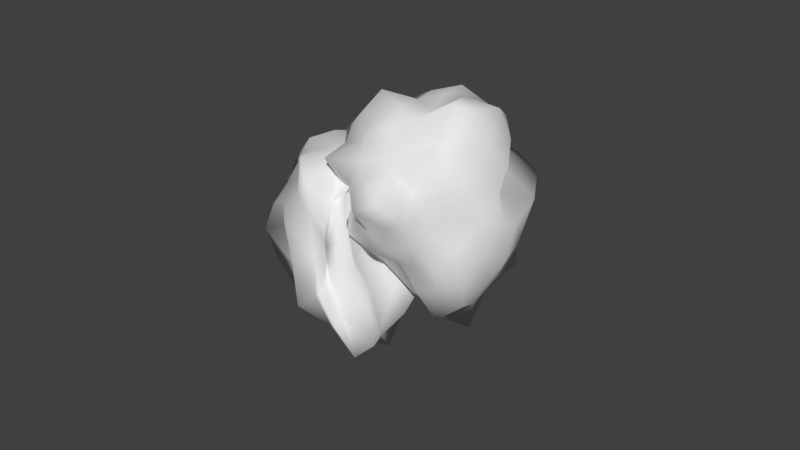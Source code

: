 # Source: ParB16.blend  (saved by Blender 2.79.0; exported with 4.5.12 LTS)
import bpy
from mathutils import Matrix  # noqa: F401  (used for matrix-valued properties, if any)

bpy.ops.wm.read_factory_settings(use_empty=True)
scene = bpy.context.scene
scene.name = 'Scene'

# ---- collections
col_collection_1 = bpy.data.collections.new('Collection 1'); scene.collection.children.link(col_collection_1)

# ---- world
world_world = bpy.data.worlds.new('World'); scene.world = world_world
world_world.color = (0.05088, 0.05088, 0.05088)
world_world.use_sun_shadow = False
world_world.sun_shadow_jitter_overblur = 0.0
world_world.cycles.sampling_method = 'MANUAL'

# ---- meshes
me_icosphere_015 = bpy.data.meshes.new('Icosphere.015')
me_icosphere_015.from_pydata([(-2.67, 1.811, -20.47), (-3.572, -7.769, -4.701), (-7.825, -13.96, -10.72), (-18.98, 1.361, -5.81), (-8.681, 16.09, -4.634), (8.201, 10.31, -4.48), (0.6856, -13.65, 10.97), (-15.31, -6.939, 10.18), (-17.94, 11.55, 11.79), (0.8175, 15.84, 10.73), (9.909, 1.519, 10.6), (-3.892, 1.348, 19.1), (-5.401, -7.342, -22.0), (-1.48, -4.143, -18.0), (-6.672, -11.36, -8.963), (3.735, 1.117, -4.821), (0.87, 6.076, -10.14), (-11.42, 1.239, -16.27), (-15.19, -7.591, -11.97), (-6.662, 10.69, -12.81), (-15.36, 9.675, -5.694), (0.08029, 13.68, -4.918), (3.566, -3.008, 6.141), (10.58, 6.56, 3.531), (-5.069, -14.24, 2.872), (-2.037, -11.79, 5.614), (-21.95, -4.528, 3.067), (-13.75, -12.48, 2.172), (-13.93, 15.17, 3.108), (-20.12, 6.621, 3.108), (5.369, 14.16, 3.117), (-3.892, 17.67, 3.108), (8.017, -8.051, 12.69), (-8.858, -13.89, 13.0), (-19.34, 1.348, 12.66), (-8.189, 14.57, 11.7), (7.142, 9.389, 11.57), (-1.475, -6.141, 15.86), (4.954, 1.349, 17.42), (-11.41, -4.115, 18.15), (-10.93, 6.46, 17.18), (-0.8483, 10.72, 19.04), (-5.003, -3.237, -18.26), (-1.434, -6.709, -11.14), (-7.608, -10.82, -9.161), (-2.022, -1.71, -4.072), (5.134, 8.393, -7.918), (-7.683, 1.837, -18.84), (-17.32, -3.028, -8.97), (-4.818, 5.536, -15.53), (-11.02, 11.34, -4.141), (3.83, 12.11, -4.656), (1.562, -6.66, -0.2983), (9.203, 4.204, 7.208), (-6.427, -10.63, -3.034), (0.8888, -13.83, 7.473), (-21.65, -1.599, -1.852), (-14.9, -9.957, 6.426), (-11.47, 15.91, -0.8162), (-17.57, 8.167, 6.761), (5.55, 11.34, -0.1409), (-1.785, 15.46, 6.517), (5.184, -11.96, 12.08), (-11.25, -8.591, 10.4), (-19.79, 6.657, 12.93), (-3.777, 15.45, 11.38), (9.424, 5.615, 11.47), (-0.807, -8.812, 12.93), (0.4108, 1.348, 18.25), (-13.43, -5.581, 13.88), (-14.82, 9.29, 15.46), (-0.3263, 12.32, 13.65), (-6.661, -11.3, -16.6), (-2.547, -1.269, -18.58), (-2.277, -10.39, -7.25), (5.945, 5.634, -4.663), (-0.4696, 3.897, -15.3), (-16.29, 1.506, -11.85), (-10.6, -9.542, -10.65), (-7.22, 11.78, -7.295), (-18.36, 6.038, -6.369), (-4.006, 15.4, -5.132), (8.187, -1.51, 7.926), (9.27, 8.374, -0.3421), (-3.505, -11.54, 6.769), (-3.196, -9.771, 0.5743), (-18.88, -6.14, 7.072), (-9.546, -10.7, -3.672), (-16.12, 13.79, 7.277), (-17.23, 3.58, -0.7847), (2.925, 14.44, 6.635), (-5.861, 14.53, -0.07785), (6.718, -1.935, 11.27), (-3.98, -11.4, 10.65), (-14.53, -2.205, 9.688), (-14.04, 15.08, 13.12), (3.318, 11.44, 10.38), (-2.711, -2.286, 16.56), (10.29, 1.247, 16.22), (-7.615, -1.357, 19.31), (-7.51, 3.977, 18.85), (-2.739, 4.896, 16.24), (1.767, 5.459, 17.12), (7.101, 5.893, 15.6), (3.824, 10.38, 15.59), (-6.012, 7.872, 16.87), (-4.746, 12.45, 14.79), (-9.303, 10.08, 13.85), (-12.12, 1.348, 19.4), (-13.28, 3.672, 13.18), (-15.61, -1.455, 15.79), (-5.862, -4.715, 15.98), (-9.735, -8.149, 14.8), (-4.653, -8.969, 13.92), (1.428, -2.517, 16.39), (2.908, -7.237, 15.1), (6.573, -3.234, 15.73), (8.954, 7.958, 7.604), (7.661, 10.23, 3.256), (9.278, 14.54, 8.344), (-5.768, 14.66, 7.004), (-9.257, 17.86, 3.149), (-10.72, 14.28, 7.326), (-20.38, 4.137, 7.896), (-18.22, 1.351, 3.033), (-18.16, -1.127, 7.26), (-10.88, -12.12, 7.025), (-8.636, -12.37, 2.421), (-7.046, -16.29, 8.042), (1.056, -8.342, 9.653), (2.537, -8.655, 4.875), (5.887, -5.575, 8.801), (1.262, 17.21, 3.088), (4.163, 16.72, -1.87), (-1.225, 19.18, -2.038), (-15.84, 10.03, 3.148), (-15.09, 12.81, -1.502), (-18.44, 8.564, -1.556), (-13.43, -5.604, 2.76), (-16.55, -5.19, -4.054), (-14.28, -9.987, -4.744), (-3.755, -13.35, 4.293), (-6.537, -12.2, -2.691), (-2.593, -12.64, -2.259), (8.03, 1.301, 4.414), (6.156, -2.877, -0.7295), (7.888, 3.572, -0.981), (1.281, 10.5, -8.298), (-2.186, 7.863, -11.36), (-3.101, 11.61, -8.0), (-11.31, 10.24, -9.277), (-9.807, 6.851, -15.73), (-13.39, 5.425, -11.0), (-13.04, -2.879, -14.06), (-8.054, -2.951, -18.26), (-9.503, -6.831, -16.14), (5.313, 3.063, -9.121), (0.4161, -1.194, -11.13), (1.196, 1.173, -15.17), (-6.187, -8.999, -15.1), (-2.235, -6.091, -20.43), (-1.658, -9.224, -13.71), (8.277, -2.508, -23.77), (9.179, 7.071, -7.991), (13.43, 13.27, -14.01), (24.59, -2.059, -9.101), (14.29, -16.79, -7.925), (-2.593, -11.01, -7.771), (4.921, 12.95, 7.682), (20.92, 6.242, 6.887), (23.54, -12.25, 8.496), (4.789, -16.54, 7.437), (-4.302, -2.217, 7.309), (9.499, -2.046, 15.81), (11.01, 6.645, -25.3), (7.087, 3.446, -21.29), (12.28, 10.66, -12.25), (1.872, -1.815, -8.112), (4.737, -6.774, -13.43), (17.03, -1.937, -19.56), (20.8, 6.893, -15.27), (12.27, -11.39, -16.11), (20.97, -10.37, -8.985), (5.527, -14.38, -8.209), (2.041, 2.31, 2.85), (-4.974, -7.258, 0.2403), (10.68, 13.54, -0.4185), (7.644, 11.09, 2.323), (27.56, 3.83, -0.2243), (19.36, 11.79, -1.118), (19.54, -15.87, -0.1832), (25.73, -7.319, -0.1829), (0.2379, -14.86, -0.1736), (9.499, -18.37, -0.1832), (-2.41, 7.353, 9.395), (14.46, 13.19, 9.709), (24.95, -2.045, 9.366), (13.8, -15.27, 8.412), (-1.535, -10.09, 8.278), (7.082, 5.443, 12.57), (0.6533, -2.047, 14.13), (17.02, 3.417, 14.86), (16.53, -7.158, 13.89), (6.455, -11.41, 15.75), (10.61, 2.54, -21.55), (7.041, 6.011, -14.43), (13.22, 10.12, -12.45), (7.629, 1.012, -7.363), (0.4726, -9.09, -11.21), (13.29, -2.535, -22.13), (22.93, 2.33, -12.26), (10.43, -6.234, -18.82), (16.63, -12.04, -7.432), (1.777, -12.81, -7.947), (4.045, 5.962, -3.589), (-3.596, -4.901, 3.917), (12.03, 9.93, -6.325), (4.718, 13.13, 4.182), (27.25, 0.9009, -5.143), (20.51, 9.259, 3.135), (17.08, -16.61, -4.107), (23.18, -8.865, 3.47), (0.05712, -12.03, -3.432), (7.392, -16.15, 3.226), (0.4227, 11.26, 8.787), (16.85, 7.893, 7.112), (25.39, -7.354, 9.641), (9.384, -16.15, 8.085), (-3.817, -6.313, 8.181), (6.414, 8.114, 9.643), (5.196, -2.046, 14.96), (19.04, 4.883, 10.59), (20.43, -9.988, 12.16), (5.933, -13.02, 10.36), (12.27, 10.6, -19.89), (8.154, 0.5713, -21.87), (7.884, 9.694, -10.54), (-0.3384, -6.331, -7.954), (6.077, -4.595, -18.59), (21.9, -2.204, -15.14), (16.21, 8.844, -13.94), (12.83, -12.48, -10.59), (23.97, -6.736, -9.66), (9.613, -16.1, -8.423), (-2.58, 0.8126, 4.636), (-3.663, -9.072, -3.633), (9.112, 10.84, 3.478), (8.803, 9.073, -2.717), (24.49, 5.442, 3.781), (15.15, 9.999, -6.963), (21.73, -14.49, 3.986), (22.83, -4.278, -4.076), (2.682, -15.14, 3.344), (11.47, -15.23, -3.369), (-1.111, 1.237, 7.982), (9.587, 10.71, 7.361), (20.13, 1.507, 6.397), (19.65, -15.78, 9.828), (2.289, -12.14, 7.089), (8.318, 1.588, 13.27), (-4.687, -1.945, 12.93), (13.22, 0.6588, 16.02), (13.12, -4.675, 15.56), (8.346, -5.593, 12.95), (3.84, -6.157, 13.83), (-1.494, -6.591, 12.31), (1.783, -11.07, 12.3), (11.62, -8.57, 13.58), (10.35, -13.15, 11.49), (14.91, -10.78, 10.55), (17.72, -2.046, 16.11), (18.88, -4.37, 9.89), (21.22, 0.7576, 12.5), (11.47, 4.017, 12.69), (15.34, 7.451, 11.51), (10.26, 8.271, 10.63), (4.179, 1.819, 13.1), (2.699, 6.539, 11.81), (-0.9662, 2.536, 12.43), (-3.347, -8.656, 4.313), (-2.054, -10.93, -0.03495), (-3.671, -15.23, 5.053), (11.37, -15.35, 3.713), (14.86, -18.56, -0.1423), (16.32, -14.98, 4.035), (25.99, -4.835, 4.605), (23.82, -2.048, -0.2578), (23.77, 0.4288, 3.969), (16.48, 11.42, 3.734), (14.24, 11.68, -0.87), (12.65, 15.59, 4.751), (4.551, 7.644, 6.362), (3.07, 7.957, 1.584), (-0.2801, 4.877, 5.51), (4.345, -17.91, -0.2027), (1.444, -17.42, -5.161), (6.832, -19.88, -5.329), (21.45, -10.73, -0.1429), (20.7, -13.51, -4.793), (24.05, -9.262, -4.847), (19.04, 4.906, -0.5314), (22.15, 4.492, -7.345), (19.89, 9.29, -8.035), (9.362, 12.65, 1.002), (12.14, 11.5, -5.982), (8.2, 11.94, -5.55), (-2.423, -1.999, 1.123), (-0.5494, 2.179, -4.02), (-2.281, -4.27, -4.272), (4.326, -11.19, -11.59), (7.793, -8.561, -14.65), (8.708, -12.3, -11.29), (16.92, -10.93, -12.57), (15.41, -7.549, -19.02), (19.0, -6.123, -14.29), (18.65, 2.181, -17.35), (13.66, 2.253, -21.55), (15.11, 6.133, -19.43), (0.2942, -3.761, -12.41), (5.191, 0.4962, -14.42), (4.411, -1.871, -18.46), (11.79, 8.301, -18.39), (7.842, 5.393, -23.72), (7.265, 8.526, -17.0)], [], [(0, 73, 42), (1, 43, 45), (0, 42, 47), (0, 47, 49), (0, 49, 76), (1, 45, 52), (2, 44, 54), (3, 48, 56), (4, 50, 58), (5, 51, 60), (1, 52, 85), (2, 54, 87), (3, 56, 89), (4, 58, 91), (5, 60, 83), (6, 62, 67), (7, 63, 69), (8, 64, 70), (9, 65, 71), (10, 66, 98), (38, 102, 68), (38, 103, 102), (36, 96, 104), (41, 105, 101), (41, 106, 105), (35, 95, 107), (40, 108, 100), (40, 109, 108), (34, 94, 110), (39, 111, 99), (39, 112, 111), (33, 93, 113), (37, 114, 97), (37, 115, 114), (32, 92, 116), (23, 117, 53), (23, 118, 117), (30, 90, 119), (31, 120, 61), (31, 121, 120), (28, 88, 122), (29, 123, 59), (29, 124, 123), (26, 86, 125), (27, 126, 57), (27, 127, 126), (24, 84, 128), (25, 129, 55), (25, 130, 129), (22, 82, 131), (30, 132, 90), (30, 133, 132), (21, 81, 134), (28, 135, 88), (28, 136, 135), (20, 80, 137), (26, 138, 86), (26, 139, 138), (18, 78, 140), (24, 141, 84), (24, 142, 141), (14, 74, 143), (22, 144, 82), (22, 145, 144), (15, 75, 146), (16, 147, 46), (16, 148, 147), (19, 79, 149), (19, 150, 79), (19, 151, 150), (17, 77, 152), (17, 153, 77), (17, 154, 153), (12, 72, 155), (15, 156, 75), (15, 157, 156), (13, 73, 158), (12, 159, 72), (12, 160, 159), (13, 43, 161), (161, 74, 14), (161, 43, 74), (43, 1, 74), (159, 161, 14), (159, 160, 161), (160, 13, 161), (72, 44, 2), (72, 159, 44), (159, 14, 44), (158, 76, 16), (158, 73, 76), (73, 0, 76), (156, 158, 16), (156, 157, 158), (157, 13, 158), (75, 46, 5), (75, 156, 46), (156, 16, 46), (155, 78, 18), (155, 72, 78), (72, 2, 78), (153, 155, 18), (153, 154, 155), (154, 12, 155), (77, 48, 3), (77, 153, 48), (153, 18, 48), (152, 80, 20), (152, 77, 80), (77, 3, 80), (150, 152, 20), (150, 151, 152), (151, 17, 152), (79, 50, 4), (79, 150, 50), (150, 20, 50), (149, 81, 21), (149, 79, 81), (79, 4, 81), (147, 149, 21), (147, 148, 149), (148, 19, 149), (46, 51, 5), (46, 147, 51), (147, 21, 51), (146, 83, 23), (146, 75, 83), (75, 5, 83), (144, 146, 23), (144, 145, 146), (145, 15, 146), (82, 53, 10), (82, 144, 53), (144, 23, 53), (143, 85, 25), (143, 74, 85), (74, 1, 85), (141, 143, 25), (141, 142, 143), (142, 14, 143), (84, 55, 6), (84, 141, 55), (141, 25, 55), (140, 87, 27), (140, 78, 87), (78, 2, 87), (138, 140, 27), (138, 139, 140), (139, 18, 140), (86, 57, 7), (86, 138, 57), (138, 27, 57), (137, 89, 29), (137, 80, 89), (80, 3, 89), (135, 137, 29), (135, 136, 137), (136, 20, 137), (88, 59, 8), (88, 135, 59), (135, 29, 59), (134, 91, 31), (134, 81, 91), (81, 4, 91), (132, 134, 31), (132, 133, 134), (133, 21, 134), (90, 61, 9), (90, 132, 61), (132, 31, 61), (131, 92, 32), (131, 82, 92), (82, 10, 92), (129, 131, 32), (129, 130, 131), (130, 22, 131), (55, 62, 6), (55, 129, 62), (129, 32, 62), (128, 93, 33), (128, 84, 93), (84, 6, 93), (126, 128, 33), (126, 127, 128), (127, 24, 128), (57, 63, 7), (57, 126, 63), (126, 33, 63), (125, 94, 34), (125, 86, 94), (86, 7, 94), (123, 125, 34), (123, 124, 125), (124, 26, 125), (59, 64, 8), (59, 123, 64), (123, 34, 64), (122, 95, 35), (122, 88, 95), (88, 8, 95), (120, 122, 35), (120, 121, 122), (121, 28, 122), (61, 65, 9), (61, 120, 65), (120, 35, 65), (119, 96, 36), (119, 90, 96), (90, 9, 96), (117, 119, 36), (117, 118, 119), (118, 30, 119), (53, 66, 10), (53, 117, 66), (117, 36, 66), (116, 98, 38), (116, 92, 98), (92, 10, 98), (114, 116, 38), (114, 115, 116), (115, 32, 116), (97, 68, 11), (97, 114, 68), (114, 38, 68), (113, 67, 37), (113, 93, 67), (93, 6, 67), (111, 113, 37), (111, 112, 113), (112, 33, 113), (99, 97, 11), (99, 111, 97), (111, 37, 97), (110, 69, 39), (110, 94, 69), (94, 7, 69), (108, 110, 39), (108, 109, 110), (109, 34, 110), (100, 99, 11), (100, 108, 99), (108, 39, 99), (107, 70, 40), (107, 95, 70), (95, 8, 70), (105, 107, 40), (105, 106, 107), (106, 35, 107), (101, 100, 11), (101, 105, 100), (105, 40, 100), (104, 71, 41), (104, 96, 71), (96, 9, 71), (102, 104, 41), (102, 103, 104), (103, 36, 104), (68, 101, 11), (68, 102, 101), (102, 41, 101), (98, 103, 38), (98, 66, 103), (66, 36, 103), (71, 106, 41), (71, 65, 106), (65, 35, 106), (70, 109, 40), (70, 64, 109), (64, 34, 109), (69, 112, 39), (69, 63, 112), (63, 33, 112), (67, 115, 37), (67, 62, 115), (62, 32, 115), (83, 118, 23), (83, 60, 118), (60, 30, 118), (91, 121, 31), (91, 58, 121), (58, 28, 121), (89, 124, 29), (89, 56, 124), (56, 26, 124), (87, 127, 27), (87, 54, 127), (54, 24, 127), (85, 130, 25), (85, 52, 130), (52, 22, 130), (60, 133, 30), (60, 51, 133), (51, 21, 133), (58, 136, 28), (58, 50, 136), (50, 20, 136), (56, 139, 26), (56, 48, 139), (48, 18, 139), (54, 142, 24), (54, 44, 142), (44, 14, 142), (52, 145, 22), (52, 45, 145), (45, 15, 145), (76, 148, 16), (76, 49, 148), (49, 19, 148), (49, 151, 19), (49, 47, 151), (47, 17, 151), (47, 154, 17), (47, 42, 154), (42, 12, 154), (45, 157, 15), (45, 43, 157), (43, 13, 157), (42, 160, 12), (42, 73, 160), (73, 13, 160), (162, 235, 204), (163, 205, 207), (162, 204, 209), (162, 209, 211), (162, 211, 238), (163, 207, 214), (164, 206, 216), (165, 210, 218), (166, 212, 220), (167, 213, 222), (163, 214, 247), (164, 216, 249), (165, 218, 251), (166, 220, 253), (167, 222, 245), (168, 224, 229), (169, 225, 231), (170, 226, 232), (171, 227, 233), (172, 228, 260), (200, 264, 230), (200, 265, 264), (198, 258, 266), (203, 267, 263), (203, 268, 267), (197, 257, 269), (202, 270, 262), (202, 271, 270), (196, 256, 272), (201, 273, 261), (201, 274, 273), (195, 255, 275), (199, 276, 259), (199, 277, 276), (194, 254, 278), (185, 279, 215), (185, 280, 279), (192, 252, 281), (193, 282, 223), (193, 283, 282), (190, 250, 284), (191, 285, 221), (191, 286, 285), (188, 248, 287), (189, 288, 219), (189, 289, 288), (186, 246, 290), (187, 291, 217), (187, 292, 291), (184, 244, 293), (192, 294, 252), (192, 295, 294), (183, 243, 296), (190, 297, 250), (190, 298, 297), (182, 242, 299), (188, 300, 248), (188, 301, 300), (180, 240, 302), (186, 303, 246), (186, 304, 303), (176, 236, 305), (184, 306, 244), (184, 307, 306), (177, 237, 308), (178, 309, 208), (178, 310, 309), (181, 241, 311), (181, 312, 241), (181, 313, 312), (179, 239, 314), (179, 315, 239), (179, 316, 315), (174, 234, 317), (177, 318, 237), (177, 319, 318), (175, 235, 320), (174, 321, 234), (174, 322, 321), (175, 205, 323), (323, 236, 176), (323, 205, 236), (205, 163, 236), (321, 323, 176), (321, 322, 323), (322, 175, 323), (234, 206, 164), (234, 321, 206), (321, 176, 206), (320, 238, 178), (320, 235, 238), (235, 162, 238), (318, 320, 178), (318, 319, 320), (319, 175, 320), (237, 208, 167), (237, 318, 208), (318, 178, 208), (317, 240, 180), (317, 234, 240), (234, 164, 240), (315, 317, 180), (315, 316, 317), (316, 174, 317), (239, 210, 165), (239, 315, 210), (315, 180, 210), (314, 242, 182), (314, 239, 242), (239, 165, 242), (312, 314, 182), (312, 313, 314), (313, 179, 314), (241, 212, 166), (241, 312, 212), (312, 182, 212), (311, 243, 183), (311, 241, 243), (241, 166, 243), (309, 311, 183), (309, 310, 311), (310, 181, 311), (208, 213, 167), (208, 309, 213), (309, 183, 213), (308, 245, 185), (308, 237, 245), (237, 167, 245), (306, 308, 185), (306, 307, 308), (307, 177, 308), (244, 215, 172), (244, 306, 215), (306, 185, 215), (305, 247, 187), (305, 236, 247), (236, 163, 247), (303, 305, 187), (303, 304, 305), (304, 176, 305), (246, 217, 168), (246, 303, 217), (303, 187, 217), (302, 249, 189), (302, 240, 249), (240, 164, 249), (300, 302, 189), (300, 301, 302), (301, 180, 302), (248, 219, 169), (248, 300, 219), (300, 189, 219), (299, 251, 191), (299, 242, 251), (242, 165, 251), (297, 299, 191), (297, 298, 299), (298, 182, 299), (250, 221, 170), (250, 297, 221), (297, 191, 221), (296, 253, 193), (296, 243, 253), (243, 166, 253), (294, 296, 193), (294, 295, 296), (295, 183, 296), (252, 223, 171), (252, 294, 223), (294, 193, 223), (293, 254, 194), (293, 244, 254), (244, 172, 254), (291, 293, 194), (291, 292, 293), (292, 184, 293), (217, 224, 168), (217, 291, 224), (291, 194, 224), (290, 255, 195), (290, 246, 255), (246, 168, 255), (288, 290, 195), (288, 289, 290), (289, 186, 290), (219, 225, 169), (219, 288, 225), (288, 195, 225), (287, 256, 196), (287, 248, 256), (248, 169, 256), (285, 287, 196), (285, 286, 287), (286, 188, 287), (221, 226, 170), (221, 285, 226), (285, 196, 226), (284, 257, 197), (284, 250, 257), (250, 170, 257), (282, 284, 197), (282, 283, 284), (283, 190, 284), (223, 227, 171), (223, 282, 227), (282, 197, 227), (281, 258, 198), (281, 252, 258), (252, 171, 258), (279, 281, 198), (279, 280, 281), (280, 192, 281), (215, 228, 172), (215, 279, 228), (279, 198, 228), (278, 260, 200), (278, 254, 260), (254, 172, 260), (276, 278, 200), (276, 277, 278), (277, 194, 278), (259, 230, 173), (259, 276, 230), (276, 200, 230), (275, 229, 199), (275, 255, 229), (255, 168, 229), (273, 275, 199), (273, 274, 275), (274, 195, 275), (261, 259, 173), (261, 273, 259), (273, 199, 259), (272, 231, 201), (272, 256, 231), (256, 169, 231), (270, 272, 201), (270, 271, 272), (271, 196, 272), (262, 261, 173), (262, 270, 261), (270, 201, 261), (269, 232, 202), (269, 257, 232), (257, 170, 232), (267, 269, 202), (267, 268, 269), (268, 197, 269), (263, 262, 173), (263, 267, 262), (267, 202, 262), (266, 233, 203), (266, 258, 233), (258, 171, 233), (264, 266, 203), (264, 265, 266), (265, 198, 266), (230, 263, 173), (230, 264, 263), (264, 203, 263), (260, 265, 200), (260, 228, 265), (228, 198, 265), (233, 268, 203), (233, 227, 268), (227, 197, 268), (232, 271, 202), (232, 226, 271), (226, 196, 271), (231, 274, 201), (231, 225, 274), (225, 195, 274), (229, 277, 199), (229, 224, 277), (224, 194, 277), (245, 280, 185), (245, 222, 280), (222, 192, 280), (253, 283, 193), (253, 220, 283), (220, 190, 283), (251, 286, 191), (251, 218, 286), (218, 188, 286), (249, 289, 189), (249, 216, 289), (216, 186, 289), (247, 292, 187), (247, 214, 292), (214, 184, 292), (222, 295, 192), (222, 213, 295), (213, 183, 295), (220, 298, 190), (220, 212, 298), (212, 182, 298), (218, 301, 188), (218, 210, 301), (210, 180, 301), (216, 304, 186), (216, 206, 304), (206, 176, 304), (214, 307, 184), (214, 207, 307), (207, 177, 307), (238, 310, 178), (238, 211, 310), (211, 181, 310), (211, 313, 181), (211, 209, 313), (209, 179, 313), (209, 316, 179), (209, 204, 316), (204, 174, 316), (207, 319, 177), (207, 205, 319), (205, 175, 319), (204, 322, 174), (204, 235, 322), (235, 175, 322)])
me_icosphere_015.polygons.foreach_set('use_smooth', [True] * 640)
_uv = me_icosphere_015.uv_layers.new(name='UVMap')
_uv.uv.foreach_set('vector', [0.7859, 0.6859, 0.788, 0.708, 0.7661, 0.7247, 0.3244, 0.082, 0.3782, 0.05208, 0.3582, 0.1278, 0.7859, 0.6859, 0.7661, 0.7247, 0.7407, 0.6822, 0.7859, 0.6859, 0.7407, 0.6822, 0.7668, 0.6415, 0.9718, 0.43, 0.9333, 0.3946, 0.9718, 0.3793, 0.9529, 0.6845, 0.9083, 0.6503, 0.9529, 0.6328, 0.8804, 0.1122, 0.9109, 0.1214, 0.9245, 0.1737, 0.2789, 0.418, 0.273, 0.3745, 0.3231, 0.4059, 0.9704, 0.2098, 1.0, 0.1737, 1.0, 0.2223, 0.1865, 0.7636, 0.2248, 0.7469, 0.2248, 0.7908, 0.1919, 0.8678, 0.226, 0.9162, 0.1865, 0.9164, 0.8058, 0.2142, 0.8004, 0.1459, 0.8281, 0.1524, 0.2789, 0.418, 0.3231, 0.4059, 0.3094, 0.4601, 0.8011, 0.5276, 0.7596, 0.5368, 0.7743, 0.4863, 0.1865, 0.7636, 0.2248, 0.7908, 0.1889, 0.8022, 0.5701, 0.7997, 0.5259, 0.8035, 0.5601, 0.752, 0.7579, 0.8462, 0.7213, 0.8329, 0.7528, 0.8105, 0.3747, 0.5729, 0.4051, 0.5358, 0.414, 0.5777, 0.7319, 0.5812, 0.7504, 0.5438, 0.7589, 0.5812, 0.3032, 0.2459, 0.3199, 0.2784, 0.2647, 0.278, 0.4674, 0.6889, 0.4762, 0.644, 0.5031, 0.668, 0.4674, 0.6889, 0.433, 0.6662, 0.4762, 0.644, 0.7273, 0.3316, 0.722, 0.3697, 0.6813, 0.3458, 0.4736, 0.5884, 0.5289, 0.5928, 0.5156, 0.631, 0.9182, 0.9575, 0.9547, 0.9332, 0.9547, 0.98, 0.8379, 0.9049, 0.8379, 0.9586, 0.8018, 0.9103, 0.5739, 0.5823, 0.6026, 0.6126, 0.5552, 0.6128, 0.6126, 0.2515, 0.6592, 0.2629, 0.6137, 0.303, 0.643, 0.9147, 0.6039, 0.9529, 0.5988, 0.8972, 0.6208, 0.6604, 0.5808, 0.6928, 0.5778, 0.6529, 0.6208, 0.6604, 0.6273, 0.7054, 0.5808, 0.6928, 0.8853, 0.5307, 0.923, 0.5153, 0.9333, 0.5506, 0.5516, 0.7228, 0.5127, 0.7059, 0.5449, 0.6862, 0.5516, 0.7228, 0.5217, 0.7514, 0.5127, 0.7059, 0.2302, 0.1924, 0.2722, 0.2243, 0.2345, 0.2421, 0.3811, 0.238, 0.3584, 0.2707, 0.34, 0.2432, 0.1886, 0.8394, 0.2172, 0.8266, 0.218, 0.8678, 0.7871, 0.3818, 0.749, 0.3897, 0.7568, 0.3314, 0.7517, 0.4622, 0.7155, 0.4604, 0.7327, 0.4301, 0.7517, 0.4622, 0.7325, 0.5065, 0.7155, 0.4604, 0.7191, 0.5422, 0.678, 0.5438, 0.6959, 0.4996, 0.3269, 0.4935, 0.3759, 0.4939, 0.3494, 0.5264, 0.3269, 0.4935, 0.3494, 0.4568, 0.3759, 0.4939, 0.3751, 0.4033, 0.4143, 0.4145, 0.394, 0.4556, 0.8652, 0.09978, 0.8415, 0.05535, 0.8804, 0.0628, 0.8652, 0.09978, 0.8195, 0.09631, 0.8415, 0.05535, 0.9176, 0.441, 0.9333, 0.4814, 0.8822, 0.4804, 0.203, 0.7243, 0.1865, 0.6779, 0.2294, 0.7096, 0.9929, 0.976, 0.9547, 0.976, 0.9675, 0.9332, 0.9718, 0.3702, 0.9958, 0.3314, 0.9989, 0.3702, 0.7871, 0.3818, 0.7702, 0.4192, 0.749, 0.3897, 0.7871, 0.3818, 0.8221, 0.4125, 0.7702, 0.4192, 0.0508, 0.727, 0.06804, 0.7631, 0.0214, 0.7751, 0.29, 0.5731, 0.3126, 0.5294, 0.3291, 0.5752, 0.29, 0.5731, 0.2635, 0.533, 0.3126, 0.5294, 0.2437, 0.4906, 0.254, 0.4531, 0.2814, 0.4926, 0.0, 0.8873, 0.07439, 0.9109, 0.01564, 0.9319, 0.0, 0.8873, 0.06843, 0.8433, 0.07439, 0.9109, 0.8804, 0.2304, 0.8369, 0.2163, 0.8712, 0.1636, 0.1256, 0.7972, 0.1222, 0.8131, 0.1049, 0.8261, 0.9718, 0.4192, 0.9831, 0.3702, 0.9831, 0.4299, 0.146, 0.7397, 0.1846, 0.7532, 0.1865, 0.7993, 0.6566, 0.5438, 0.6687, 0.5801, 0.6352, 0.5801, 0.2939, 0.1841, 0.3462, 0.1456, 0.3396, 0.206, 0.3916, 0.1464, 0.4211, 0.1794, 0.3886, 0.1889, 0.1004, 0.665, 0.06804, 0.6937, 0.05427, 0.657, 0.1004, 0.665, 0.1124, 0.6934, 0.06804, 0.6937, 0.8401, 0.7444, 0.8202, 0.7911, 0.7913, 0.7671, 0.8401, 0.7444, 0.8596, 0.7923, 0.8202, 0.7911, 0.8401, 0.7444, 0.8741, 0.7316, 0.8596, 0.7923, 0.7075, 0.6814, 0.6641, 0.6687, 0.69, 0.6322, 0.7075, 0.6814, 0.694, 0.7121, 0.6641, 0.6687, 0.7075, 0.6814, 0.7383, 0.7225, 0.694, 0.7121, 0.9182, 0.9317, 0.9239, 0.871, 0.9488, 0.8944, 0.3916, 0.1464, 0.435, 0.1349, 0.4211, 0.1794, 0.3916, 0.1464, 0.4138, 0.09067, 0.435, 0.1349, 0.7689, 0.8827, 0.7864, 0.9015, 0.7639, 0.9411, 0.9245, 0.0, 0.9197, 0.06438, 0.8963, 0.0549, 0.1477, 0.6198, 0.1748, 0.6324, 0.1451, 0.6831, 0.439, 0.02825, 0.3782, 0.05208, 0.3806, 0.01951, 0.1865, 0.6941, 0.1846, 0.7532, 0.146, 0.7397, 0.3806, 0.01951, 0.3782, 0.05208, 0.3292, 0.04991, 0.3782, 0.05208, 0.3244, 0.082, 0.3292, 0.04991, 0.1451, 0.6831, 0.1865, 0.6941, 0.146, 0.7397, 0.1451, 0.6831, 0.1748, 0.6324, 0.1865, 0.6941, 0.4426, 0.0, 0.439, 0.02825, 0.3806, 0.01951, 0.8963, 0.0549, 0.9109, 0.1214, 0.8804, 0.1122, 0.8963, 0.0549, 0.9197, 0.06438, 0.9109, 0.1214, 0.1451, 0.6831, 0.146, 0.7397, 0.1368, 0.7381, 0.987, 0.4934, 0.9724, 0.4783, 0.987, 0.43, 0.7639, 0.9411, 0.7864, 0.9015, 0.7864, 0.9579, 0.9956, 0.04991, 0.964, 0.04991, 0.9674, 0.0, 0.08696, 0.6198, 0.1368, 0.6233, 0.1004, 0.665, 0.435, 0.1349, 0.4138, 0.09067, 0.4562, 0.08298, 0.4138, 0.09067, 0.439, 0.02825, 0.4562, 0.08298, 0.4211, 0.1794, 0.4572, 0.178, 0.4515, 0.2137, 0.4211, 0.1794, 0.435, 0.1349, 0.4572, 0.178, 0.08696, 0.6198, 0.1004, 0.665, 0.05427, 0.657, 0.8291, 0.267, 0.8369, 0.2163, 0.8804, 0.2304, 0.9488, 0.8944, 0.9239, 0.871, 0.9633, 0.841, 0.642, 0.8689, 0.6159, 0.8206, 0.642, 0.8035, 0.694, 0.7121, 0.7263, 0.7512, 0.6757, 0.7482, 0.694, 0.7121, 0.7383, 0.7225, 0.7263, 0.7512, 0.9633, 0.9332, 0.9182, 0.9317, 0.9488, 0.8944, 0.2302, 0.3996, 0.273, 0.3745, 0.2789, 0.418, 0.2302, 0.3996, 0.232, 0.3637, 0.273, 0.3745, 0.232, 0.3637, 0.2691, 0.3314, 0.273, 0.3745, 0.69, 0.6322, 0.6457, 0.616, 0.6725, 0.5823, 0.69, 0.6322, 0.6641, 0.6687, 0.6457, 0.616, 0.2302, 0.3996, 0.2789, 0.418, 0.254, 0.4531, 0.7084, 0.5858, 0.69, 0.6322, 0.6725, 0.5823, 0.9451, 0.5267, 0.9333, 0.466, 0.9724, 0.4854, 0.9333, 0.466, 0.9724, 0.43, 0.9724, 0.4854, 0.1149, 0.7562, 0.1368, 0.7821, 0.09404, 0.7972, 0.8202, 0.7911, 0.8596, 0.7923, 0.8349, 0.8323, 0.8596, 0.7923, 0.8741, 0.8377, 0.8349, 0.8323, 0.08995, 0.7285, 0.06804, 0.7631, 0.0508, 0.727, 0.08995, 0.7285, 0.1149, 0.7562, 0.06804, 0.7631, 0.1149, 0.7562, 0.09404, 0.7972, 0.06804, 0.7631, 0.06804, 0.6937, 0.08995, 0.7285, 0.0508, 0.727, 0.06804, 0.6937, 0.1124, 0.6934, 0.08995, 0.7285, 0.7958, 0.7328, 0.8401, 0.7444, 0.7913, 0.7671, 0.05427, 0.657, 0.03475, 0.6942, 0.01613, 0.6559, 0.05427, 0.657, 0.06804, 0.6937, 0.03475, 0.6942, 0.6687, 0.5572, 0.7015, 0.5438, 0.7015, 0.5796, 0.3886, 0.1889, 0.4148, 0.2261, 0.3811, 0.238, 0.3886, 0.1889, 0.4211, 0.1794, 0.4148, 0.2261, 0.4211, 0.1794, 0.4515, 0.2137, 0.4148, 0.2261, 0.3396, 0.206, 0.3886, 0.1889, 0.3811, 0.238, 0.3396, 0.206, 0.3462, 0.1456, 0.3886, 0.1889, 0.3462, 0.1456, 0.3916, 0.1464, 0.3886, 0.1889, 0.3002, 0.2082, 0.34, 0.2432, 0.3032, 0.2459, 0.3002, 0.2082, 0.3396, 0.206, 0.34, 0.2432, 0.3396, 0.206, 0.3811, 0.238, 0.34, 0.2432, 0.2821, 0.0644, 0.2782, 0.1003, 0.2352, 0.1177, 0.2821, 0.0644, 0.3292, 0.04991, 0.2782, 0.1003, 0.3292, 0.04991, 0.3244, 0.082, 0.2782, 0.1003, 0.2315, 0.09806, 0.2821, 0.0644, 0.2352, 0.1177, 0.1791, 0.8592, 0.1503, 0.7967, 0.1865, 0.7993, 0.1503, 0.7967, 0.146, 0.7397, 0.1865, 0.7993, 0.1049, 0.8261, 0.1256, 0.864, 0.09927, 0.8818, 0.1049, 0.8261, 0.1222, 0.8131, 0.1256, 0.864, 0.2079, 0.7469, 0.203, 0.7243, 0.2294, 0.7096, 0.8712, 0.1636, 0.8281, 0.1524, 0.8652, 0.09978, 0.8712, 0.1636, 0.8369, 0.2163, 0.8281, 0.1524, 0.1085, 0.9802, 0.07439, 0.9802, 0.09376, 0.9172, 0.378, 0.4125, 0.3372, 0.3453, 0.4033, 0.3563, 0.378, 0.4125, 0.3216, 0.3802, 0.3372, 0.3453, 0.3216, 0.3802, 0.2691, 0.3314, 0.3372, 0.3453, 0.7817, 0.8827, 0.7409, 0.8754, 0.7579, 0.8462, 0.9977, 0.5769, 0.9685, 0.5381, 0.9977, 0.5267, 0.378, 0.4125, 0.4033, 0.3563, 0.4261, 0.3911, 0.2814, 0.4926, 0.3094, 0.4601, 0.3269, 0.4935, 0.2814, 0.4926, 0.254, 0.4531, 0.3094, 0.4601, 0.254, 0.4531, 0.2789, 0.418, 0.3094, 0.4601, 0.3126, 0.5294, 0.2814, 0.4926, 0.3269, 0.4935, 0.3126, 0.5294, 0.2635, 0.533, 0.2814, 0.4926, 0.2635, 0.533, 0.2437, 0.4906, 0.2814, 0.4926, 0.3291, 0.5752, 0.3494, 0.5264, 0.3747, 0.5729, 0.3291, 0.5752, 0.3126, 0.5294, 0.3494, 0.5264, 0.3126, 0.5294, 0.3269, 0.4935, 0.3494, 0.5264, 0.8778, 0.279, 0.8362, 0.3103, 0.8317, 0.267, 0.8778, 0.279, 0.8778, 0.328, 0.8362, 0.3103, 0.8221, 0.49, 0.8011, 0.5276, 0.7743, 0.4863, 0.7702, 0.4192, 0.8024, 0.4603, 0.7517, 0.4622, 0.7702, 0.4192, 0.8221, 0.4125, 0.8024, 0.4603, 0.0, 0.7262, 0.0508, 0.727, 0.0214, 0.7751, 0.749, 0.3897, 0.7327, 0.4301, 0.7062, 0.3941, 0.749, 0.3897, 0.7702, 0.4192, 0.7327, 0.4301, 0.7702, 0.4192, 0.7517, 0.4622, 0.7327, 0.4301, 0.2661, 0.1843, 0.2722, 0.2243, 0.2302, 0.1924, 0.2661, 0.1843, 0.3002, 0.2082, 0.2722, 0.2243, 0.3002, 0.2082, 0.3032, 0.2459, 0.2722, 0.2243, 0.9333, 0.1999, 0.9704, 0.2162, 0.9667, 0.2586, 0.9333, 0.1999, 0.9704, 0.1737, 0.9704, 0.2162, 0.2678, 0.1377, 0.2939, 0.1841, 0.2661, 0.1843, 0.1256, 0.864, 0.1155, 0.9172, 0.09927, 0.8818, 0.2294, 0.7096, 0.1865, 0.6779, 0.2294, 0.661, 0.1865, 0.6779, 0.2147, 0.6198, 0.2294, 0.661, 0.8822, 0.4804, 0.923, 0.5153, 0.8853, 0.5307, 0.8822, 0.4804, 0.9333, 0.4814, 0.923, 0.5153, 0.1049, 0.8261, 0.09927, 0.8818, 0.07439, 0.8442, 0.8415, 0.05535, 0.8016, 0.04324, 0.8228, 0.0, 0.8415, 0.05535, 0.8195, 0.09631, 0.8016, 0.04324, 0.8195, 0.09631, 0.785, 0.09046, 0.8016, 0.04324, 0.7409, 0.8754, 0.7213, 0.8329, 0.7579, 0.8462, 0.4153, 0.9563, 0.4153, 0.9968, 0.3823, 0.9768, 0.5082, 0.2515, 0.5082, 0.3091, 0.4723, 0.2738, 0.643, 0.9646, 0.6039, 0.9529, 0.643, 0.9147, 0.1085, 0.9537, 0.135, 0.9172, 0.135, 0.9735, 0.7231, 0.9672, 0.7201, 0.9353, 0.7639, 0.9363, 0.3759, 0.4939, 0.394, 0.4556, 0.4261, 0.4947, 0.3759, 0.4939, 0.3494, 0.4568, 0.394, 0.4556, 0.3494, 0.4568, 0.3751, 0.4033, 0.394, 0.4556, 0.3494, 0.5264, 0.4051, 0.5358, 0.3747, 0.5729, 0.3494, 0.5264, 0.3759, 0.4939, 0.4051, 0.5358, 0.3759, 0.4939, 0.4261, 0.4947, 0.4051, 0.5358, 0.6959, 0.4996, 0.6352, 0.5072, 0.6679, 0.4635, 0.6959, 0.4996, 0.678, 0.5438, 0.6352, 0.5072, 0.3291, 0.5752, 0.3747, 0.5729, 0.3702, 0.6143, 0.7155, 0.4604, 0.6959, 0.4996, 0.6679, 0.4635, 0.7155, 0.4604, 0.7325, 0.5065, 0.6959, 0.4996, 0.7325, 0.5065, 0.7191, 0.5422, 0.6959, 0.4996, 0.7327, 0.4301, 0.6852, 0.4292, 0.7062, 0.3941, 0.7327, 0.4301, 0.7155, 0.4604, 0.6852, 0.4292, 0.7155, 0.4604, 0.6679, 0.4635, 0.6852, 0.4292, 0.7195, 0.9044, 0.7195, 0.9632, 0.6918, 0.9374, 0.7568, 0.3314, 0.749, 0.3897, 0.722, 0.3697, 0.502, 0.9572, 0.4708, 0.9315, 0.502, 0.9157, 0.3584, 0.2707, 0.3919, 0.3198, 0.3361, 0.3029, 0.3584, 0.2707, 0.3979, 0.2591, 0.3919, 0.3198, 0.9936, 0.1498, 0.9633, 0.1237, 0.9936, 0.09734, 0.34, 0.2432, 0.3199, 0.2784, 0.3032, 0.2459, 0.34, 0.2432, 0.3584, 0.2707, 0.3199, 0.2784, 0.3584, 0.2707, 0.3361, 0.3029, 0.3199, 0.2784, 0.475, 0.7346, 0.4261, 0.7147, 0.4674, 0.6889, 0.2345, 0.2421, 0.2722, 0.2243, 0.2647, 0.278, 0.2722, 0.2243, 0.3032, 0.2459, 0.2647, 0.278, 0.5127, 0.7059, 0.475, 0.7346, 0.4674, 0.6889, 0.5127, 0.7059, 0.5217, 0.7514, 0.475, 0.7346, 0.5217, 0.7514, 0.4863, 0.784, 0.475, 0.7346, 0.5449, 0.6862, 0.5031, 0.668, 0.5368, 0.6481, 0.5449, 0.6862, 0.5127, 0.7059, 0.5031, 0.668, 0.5127, 0.7059, 0.4674, 0.6889, 0.5031, 0.668, 0.5907, 0.735, 0.5601, 0.752, 0.5516, 0.7228, 0.5907, 0.735, 0.5985, 0.7631, 0.5601, 0.752, 0.5985, 0.7631, 0.5701, 0.7997, 0.5601, 0.752, 0.5808, 0.6928, 0.5907, 0.735, 0.5516, 0.7228, 0.5808, 0.6928, 0.6273, 0.7054, 0.5907, 0.735, 0.6273, 0.7054, 0.6457, 0.7571, 0.5907, 0.735, 0.5778, 0.6529, 0.5449, 0.6862, 0.5368, 0.6481, 0.5778, 0.6529, 0.5808, 0.6928, 0.5449, 0.6862, 0.5808, 0.6928, 0.5516, 0.7228, 0.5449, 0.6862, 0.7817, 0.8027, 0.7528, 0.8105, 0.7482, 0.7697, 0.7639, 0.8827, 0.7639, 0.9363, 0.7328, 0.8991, 0.7639, 0.9363, 0.7201, 0.9353, 0.7328, 0.8991, 0.6026, 0.6126, 0.6457, 0.6265, 0.6208, 0.6604, 0.6137, 0.303, 0.6592, 0.2629, 0.6592, 0.3174, 0.2943, 0.8755, 0.2576, 0.8291, 0.2957, 0.8305, 0.5552, 0.6128, 0.5778, 0.6529, 0.5368, 0.6481, 0.5552, 0.6128, 0.6026, 0.6126, 0.5778, 0.6529, 0.6026, 0.6126, 0.6208, 0.6604, 0.5778, 0.6529, 0.3966, 0.6631, 0.4083, 0.6143, 0.4247, 0.6525, 0.8018, 0.9103, 0.8379, 0.9586, 0.7913, 0.9594, 0.3702, 0.6143, 0.3747, 0.5729, 0.414, 0.5777, 0.4247, 0.6945, 0.3966, 0.6631, 0.4247, 0.6525, 0.7931, 0.8792, 0.8303, 0.8726, 0.8018, 0.9103, 0.8303, 0.8726, 0.8379, 0.9049, 0.8018, 0.9103, 0.5156, 0.631, 0.5552, 0.6128, 0.5368, 0.6481, 0.5156, 0.631, 0.5289, 0.5928, 0.5552, 0.6128, 0.5289, 0.5928, 0.5739, 0.5823, 0.5552, 0.6128, 0.6813, 0.3458, 0.6812, 0.3891, 0.6359, 0.3723, 0.6813, 0.3458, 0.722, 0.3697, 0.6812, 0.3891, 0.502, 0.9157, 0.4708, 0.9315, 0.4804, 0.8898, 0.4762, 0.644, 0.4407, 0.6175, 0.4736, 0.5884, 0.4762, 0.644, 0.433, 0.6662, 0.4407, 0.6175, 0.2889, 0.3034, 0.3361, 0.3029, 0.3078, 0.3314, 0.5031, 0.668, 0.5156, 0.631, 0.5368, 0.6481, 0.5031, 0.668, 0.4762, 0.644, 0.5156, 0.631, 0.4762, 0.644, 0.4736, 0.5884, 0.5156, 0.631, 0.4261, 0.7147, 0.433, 0.6662, 0.4674, 0.6889, 0.3469, 0.9957, 0.3653, 0.9563, 0.3823, 0.9957, 0.3199, 0.2784, 0.3361, 0.3029, 0.2889, 0.3034, 0.6812, 0.3891, 0.6562, 0.4217, 0.6359, 0.3723, 0.6812, 0.3891, 0.6852, 0.4292, 0.6562, 0.4217, 0.6852, 0.4292, 0.6679, 0.4635, 0.6562, 0.4217, 0.2546, 0.9153, 0.2943, 0.8755, 0.2957, 0.9147, 0.2546, 0.9153, 0.2302, 0.8679, 0.2943, 0.8755, 0.2302, 0.8679, 0.2576, 0.8291, 0.2943, 0.8755, 0.7528, 0.8105, 0.7201, 0.7914, 0.7482, 0.7697, 0.7528, 0.8105, 0.7213, 0.8329, 0.7201, 0.7914, 0.4723, 0.2738, 0.5082, 0.3091, 0.4572, 0.3126, 0.5601, 0.752, 0.5217, 0.7514, 0.5516, 0.7228, 0.5601, 0.752, 0.5259, 0.8035, 0.5217, 0.7514, 0.5259, 0.8035, 0.4863, 0.784, 0.5217, 0.7514, 0.1889, 0.8022, 0.2172, 0.8266, 0.1886, 0.8394, 0.1889, 0.8022, 0.2248, 0.7908, 0.2172, 0.8266, 0.469, 0.9183, 0.4404, 0.8919, 0.4708, 0.8898, 0.5034, 0.955, 0.5394, 0.9235, 0.5394, 0.9721, 0.7743, 0.4863, 0.7596, 0.5368, 0.7325, 0.5065, 0.7596, 0.5368, 0.7191, 0.5422, 0.7325, 0.5065, 0.3094, 0.4601, 0.3494, 0.4568, 0.3269, 0.4935, 0.3094, 0.4601, 0.3231, 0.4059, 0.3494, 0.4568, 0.3231, 0.4059, 0.3751, 0.4033, 0.3494, 0.4568, 0.8281, 0.1524, 0.8195, 0.09631, 0.8652, 0.09978, 0.8281, 0.1524, 0.8004, 0.1459, 0.8195, 0.09631, 0.8004, 0.1459, 0.785, 0.09046, 0.8195, 0.09631, 0.1865, 0.9164, 0.226, 0.9651, 0.1884, 0.9646, 0.1865, 0.9164, 0.226, 0.9162, 0.226, 0.9651, 0.312, 0.1195, 0.2939, 0.1841, 0.2678, 0.1377, 0.469, 0.9183, 0.4261, 0.9372, 0.4404, 0.8919, 0.469, 0.9183, 0.4708, 0.957, 0.4261, 0.9372, 0.03475, 0.6942, 0.0508, 0.727, 0.0, 0.7262, 0.2557, 0.5677, 0.2635, 0.533, 0.29, 0.5731, 0.2957, 0.9635, 0.3365, 0.9377, 0.3365, 0.9789, 0.8349, 0.8323, 0.8741, 0.8377, 0.8559, 0.8726, 0.0142, 0.8438, 0.06843, 0.8433, 0.0, 0.8873, 0.0142, 0.8438, 0.07439, 0.7972, 0.06843, 0.8433, 0.273, 0.3745, 0.2691, 0.3314, 0.3216, 0.3802, 0.4092, 0.816, 0.4222, 0.8224, 0.4256, 0.8766, 0.4092, 0.816, 0.4256, 0.762, 0.4222, 0.8224, 0.1368, 0.7381, 0.146, 0.7397, 0.1503, 0.7967, 0.312, 0.1195, 0.3462, 0.1456, 0.2939, 0.1841, 0.9529, 0.6328, 0.9083, 0.6503, 0.9399, 0.5823, 0.2957, 0.8745, 0.3413, 0.8907, 0.346, 0.9377, 0.9718, 0.3793, 0.9396, 0.3511, 0.9644, 0.3314, 0.9718, 0.3793, 0.9333, 0.3946, 0.9396, 0.3511, 0.7668, 0.6415, 0.7498, 0.59, 0.7913, 0.6106, 0.7668, 0.6415, 0.7213, 0.631, 0.7498, 0.59, 0.7668, 0.6415, 0.7407, 0.6822, 0.7213, 0.631, 0.7407, 0.6822, 0.7075, 0.6814, 0.7213, 0.631, 0.7407, 0.6822, 0.7383, 0.7225, 0.7075, 0.6814, 0.7407, 0.6822, 0.7661, 0.7247, 0.7383, 0.7225, 0.7661, 0.7247, 0.7624, 0.7697, 0.7383, 0.7225, 0.2957, 0.8745, 0.346, 0.8291, 0.3413, 0.8907, 0.3582, 0.1278, 0.3782, 0.05208, 0.4138, 0.09067, 0.3782, 0.05208, 0.439, 0.02825, 0.4138, 0.09067, 0.7661, 0.7247, 0.7913, 0.7546, 0.7624, 0.7697, 0.7661, 0.7247, 0.788, 0.708, 0.7913, 0.7546, 0.4572, 0.04347, 0.439, 0.02825, 0.4426, 0.0, 0.8405, 0.5823, 0.8712, 0.5901, 0.8824, 0.6163, 0.09664, 0.0793, 0.1512, 0.05061, 0.1294, 0.1258, 0.8405, 0.5823, 0.8824, 0.6163, 0.8316, 0.6274, 0.4261, 0.4011, 0.4553, 0.364, 0.478, 0.3941, 0.4261, 0.4011, 0.478, 0.3941, 0.4653, 0.4334, 0.5762, 0.8035, 0.6159, 0.8387, 0.5545, 0.8434, 0.8741, 0.8437, 0.9046, 0.853, 0.9182, 0.9052, 0.5115, 0.1648, 0.4734, 0.1867, 0.4836, 0.1285, 0.8379, 1.0, 0.8509, 0.9552, 0.8701, 1.0, 0.5367, 0.5327, 0.5501, 0.4933, 0.5827, 0.5228, 0.9299, 0.0, 0.964, 0.04838, 0.9245, 0.04863, 0.7087, 0.2613, 0.6874, 0.1962, 0.7158, 0.196, 0.5115, 0.1648, 0.4836, 0.1285, 0.5391, 0.1208, 0.4318, 0.8472, 0.4669, 0.8234, 0.4719, 0.8758, 0.5367, 0.5327, 0.5827, 0.5228, 0.567, 0.557, 0.08757, 0.3389, 0.1291, 0.3282, 0.0963, 0.3785, 0.7469, 0.06304, 0.7083, 0.06837, 0.7256, 0.03388, 0.05908, 0.6143, 0.02085, 0.5842, 0.06881, 0.5757, 0.2254, 0.5596, 0.1873, 0.5772, 0.1971, 0.5332, 0.07174, 0.2426, 0.08765, 0.2756, 0.0325, 0.2739, 0.1832, 0.4189, 0.1778, 0.4654, 0.1471, 0.4389, 0.1832, 0.4189, 0.2228, 0.4462, 0.1778, 0.4654, 0.9222, 0.2804, 0.892, 0.2565, 0.9333, 0.2337, 0.1799, 0.5135, 0.129, 0.5207, 0.1413, 0.4841, 0.1799, 0.5135, 0.1622, 0.553, 0.129, 0.5207, 0.1487, 0.5909, 0.1042, 0.6198, 0.117, 0.5586, 0.08405, 0.5328, 0.04882, 0.496, 0.09725, 0.4949, 0.1368, 0.8836, 0.1833, 0.8949, 0.1378, 0.9351, 0.5988, 0.9147, 0.5597, 0.9529, 0.5545, 0.8972, 0.03032, 0.4541, 0.07285, 0.4274, 0.07126, 0.4546, 0.03032, 0.4541, 0.0282, 0.4222, 0.07285, 0.4274, 0.8853, 0.4211, 0.923, 0.4057, 0.9333, 0.441, 0.1004, 0.3962, 0.1391, 0.4086, 0.1079, 0.4296, 0.1004, 0.3962, 0.1301, 0.3687, 0.1391, 0.4086, 0.0, 0.1875, 0.04118, 0.2204, 0.00308, 0.2374, 0.1498, 0.2366, 0.1263, 0.2688, 0.1085, 0.2408, 0.5944, 0.5823, 0.6042, 0.5525, 0.6352, 0.5797, 0.2915, 0.8087, 0.3162, 0.7787, 0.3469, 0.8291, 0.9241, 0.8242, 0.9575, 0.8044, 0.9526, 0.841, 0.9241, 0.8242, 0.9182, 0.7759, 0.9575, 0.8044, 0.2438, 0.6412, 0.2748, 0.6143, 0.2886, 0.6599, 0.5636, 0.09198, 0.5455, 0.04662, 0.5856, 0.05875, 0.5636, 0.09198, 0.5209, 0.08506, 0.5455, 0.04662, 0.4616, 0.08156, 0.4572, 0.04118, 0.503, 0.04444, 0.7395, 0.1362, 0.706, 0.09854, 0.7456, 0.09668, 0.7395, 0.1362, 0.6943, 0.1435, 0.706, 0.09854, 0.9176, 0.3314, 0.9333, 0.3718, 0.8822, 0.3708, 0.3947, 0.872, 0.3982, 0.9053, 0.3619, 0.883, 0.9912, 0.6897, 0.9529, 0.6897, 0.9658, 0.647, 0.9683, 0.2651, 0.9446, 0.3, 0.9333, 0.2586, 0.2915, 0.8087, 0.2812, 0.7689, 0.3162, 0.7787, 0.2915, 0.8087, 0.2449, 0.8066, 0.2812, 0.7689, 0.9069, 0.9421, 0.9069, 0.9823, 0.8741, 0.9699, 0.6514, 0.09596, 0.6023, 0.09159, 0.6386, 0.0591, 0.6514, 0.09596, 0.6242, 0.1356, 0.6023, 0.09159, 0.5922, 0.1698, 0.5535, 0.1745, 0.5799, 0.1343, 0.6457, 0.8598, 0.7201, 0.8834, 0.6614, 0.9044, 0.6457, 0.8598, 0.7142, 0.8158, 0.7201, 0.8834, 0.785, 0.2596, 0.7395, 0.2561, 0.7604, 0.1968, 0.5545, 0.8035, 0.5512, 0.8194, 0.5339, 0.8324, 0.3966, 0.811, 0.4079, 0.762, 0.4079, 0.8216, 0.3561, 0.7342, 0.3946, 0.7477, 0.3966, 0.7938, 0.9683, 0.2651, 0.9683, 0.3233, 0.9446, 0.3, 0.06379, 0.1807, 0.117, 0.1434, 0.109, 0.2036, 0.1624, 0.1452, 0.1911, 0.1789, 0.1584, 0.1876, 0.8718, 0.922, 0.8422, 0.9391, 0.8379, 0.8994, 0.8718, 0.922, 0.8724, 0.9552, 0.8422, 0.9391, 0.5113, 0.3811, 0.561, 0.3924, 0.5423, 0.4251, 0.5113, 0.3811, 0.5552, 0.3536, 0.561, 0.3924, 0.5113, 0.3811, 0.4927, 0.35, 0.5552, 0.3536, 0.5164, 0.2515, 0.5128, 0.2166, 0.554, 0.2108, 0.8333, 0.6636, 0.8691, 0.6893, 0.8292, 0.7095, 0.8333, 0.6636, 0.8724, 0.6422, 0.8691, 0.6893, 0.0, 0.9751, 0.02413, 0.9319, 0.04003, 0.9751, 0.1624, 0.1452, 0.206, 0.1347, 0.1911, 0.1789, 0.1624, 0.1452, 0.1858, 0.09, 0.206, 0.1347, 0.2753, 0.9153, 0.2955, 0.935, 0.2713, 0.9608, 0.9182, 0.7316, 0.9134, 0.796, 0.89, 0.7865, 0.3578, 0.6143, 0.3849, 0.6269, 0.3552, 0.6776, 0.2125, 0.02816, 0.1512, 0.05061, 0.1543, 0.01811, 0.3966, 0.6886, 0.3946, 0.7477, 0.3561, 0.7342, 0.1543, 0.01811, 0.1512, 0.05061, 0.1022, 0.04733, 0.1512, 0.05061, 0.09664, 0.0793, 0.1022, 0.04733, 0.3552, 0.6776, 0.3966, 0.6886, 0.3561, 0.7342, 0.3552, 0.6776, 0.3849, 0.6269, 0.3966, 0.6886, 0.2167, 0.0, 0.2125, 0.02816, 0.1543, 0.01811, 0.89, 0.7865, 0.9046, 0.853, 0.8741, 0.8437, 0.89, 0.7865, 0.9134, 0.796, 0.9046, 0.853, 0.3552, 0.6776, 0.3561, 0.7342, 0.3469, 0.7325, 0.9885, 0.7898, 0.9739, 0.7747, 0.9885, 0.7264, 0.2713, 0.9608, 0.2955, 0.935, 0.2955, 0.9759, 0.9633, 0.8432, 0.9948, 0.841, 0.9948, 0.891, 0.8804, 0.3281, 0.9253, 0.2804, 0.9253, 0.329, 0.206, 0.1347, 0.1858, 0.09, 0.2284, 0.08327, 0.1858, 0.09, 0.2125, 0.02816, 0.2284, 0.08327, 0.1911, 0.1789, 0.2272, 0.1783, 0.2207, 0.2138, 0.1911, 0.1789, 0.206, 0.1347, 0.2272, 0.1783, 0.8724, 0.8726, 0.8718, 0.922, 0.8379, 0.8994, 0.7438, 0.3071, 0.7395, 0.2561, 0.785, 0.2596, 0.07428, 0.9807, 0.04003, 0.9807, 0.04809, 0.9319, 0.4256, 0.9419, 0.3995, 0.8937, 0.4256, 0.8766, 0.8691, 0.6893, 0.9064, 0.6657, 0.9083, 0.7208, 0.8691, 0.6893, 0.8724, 0.6422, 0.9064, 0.6657, 0.9083, 0.7261, 0.9255, 0.6845, 0.9499, 0.7261, 0.5128, 0.2166, 0.4734, 0.1867, 0.5115, 0.1648, 0.8292, 0.7095, 0.8691, 0.6893, 0.8715, 0.7316, 0.8436, 0.3314, 0.8822, 0.3617, 0.8404, 0.3734, 0.554, 0.2108, 0.5535, 0.1745, 0.5922, 0.1698, 0.554, 0.2108, 0.5128, 0.2166, 0.5535, 0.1745, 0.5128, 0.2166, 0.5115, 0.1648, 0.5535, 0.1745, 0.6022, 0.1989, 0.554, 0.2108, 0.5922, 0.1698, 0.6022, 0.1989, 0.5696, 0.2514, 0.554, 0.2108, 0.5696, 0.2514, 0.5164, 0.2515, 0.554, 0.2108, 0.9575, 0.1344, 0.9633, 0.1709, 0.9245, 0.1434, 0.561, 0.3924, 0.5552, 0.3536, 0.5991, 0.3708, 0.5552, 0.3536, 0.5976, 0.3314, 0.5991, 0.3708, 0.5423, 0.4251, 0.5729, 0.422, 0.5607, 0.4591, 0.9633, 0.09734, 0.9575, 0.1344, 0.936, 0.1022, 0.9575, 0.1344, 0.9245, 0.1434, 0.936, 0.1022, 0.5254, 0.4623, 0.5423, 0.4251, 0.5607, 0.4591, 0.5254, 0.4623, 0.5076, 0.4266, 0.5423, 0.4251, 0.5076, 0.4266, 0.5113, 0.3811, 0.5423, 0.4251, 0.5151, 0.4984, 0.5501, 0.4933, 0.5367, 0.5327, 0.5151, 0.4984, 0.5254, 0.4623, 0.5501, 0.4933, 0.5254, 0.4623, 0.5607, 0.4591, 0.5501, 0.4933, 0.1584, 0.1876, 0.1838, 0.2255, 0.1498, 0.2366, 0.1584, 0.1876, 0.1911, 0.1789, 0.1838, 0.2255, 0.1911, 0.1789, 0.2207, 0.2138, 0.1838, 0.2255, 0.109, 0.2036, 0.1584, 0.1876, 0.1498, 0.2366, 0.109, 0.2036, 0.117, 0.1434, 0.1584, 0.1876, 0.117, 0.1434, 0.1624, 0.1452, 0.1584, 0.1876, 0.06955, 0.2049, 0.1085, 0.2408, 0.07174, 0.2426, 0.06955, 0.2049, 0.109, 0.2036, 0.1085, 0.2408, 0.109, 0.2036, 0.1498, 0.2366, 0.1085, 0.2408, 0.05471, 0.06076, 0.05007, 0.0966, 0.006661, 0.113, 0.05471, 0.06076, 0.1022, 0.04733, 0.05007, 0.0966, 0.1022, 0.04733, 0.09664, 0.0793, 0.05007, 0.0966, 0.0034, 0.09326, 0.05471, 0.06076, 0.006661, 0.113, 0.3891, 0.8537, 0.3604, 0.7912, 0.3966, 0.7938, 0.3604, 0.7912, 0.3561, 0.7342, 0.3966, 0.7938, 0.5339, 0.8324, 0.5545, 0.8703, 0.5282, 0.8881, 0.5339, 0.8324, 0.5512, 0.8194, 0.5545, 0.8703, 0.3936, 0.8537, 0.3947, 0.872, 0.3619, 0.883, 0.7604, 0.1968, 0.7158, 0.196, 0.7395, 0.1362, 0.7604, 0.1968, 0.7395, 0.2561, 0.7158, 0.196, 0.9862, 0.647, 0.9529, 0.6392, 0.9862, 0.5823, 0.8221, 0.4833, 0.881, 0.431, 0.8822, 0.4978, 0.8221, 0.4833, 0.8437, 0.4222, 0.881, 0.431, 0.8437, 0.4222, 0.8822, 0.3617, 0.881, 0.431, 0.785, 0.08406, 0.7456, 0.09668, 0.7469, 0.06304, 0.2713, 0.9153, 0.2713, 0.9679, 0.2302, 0.941, 0.8221, 0.4833, 0.8822, 0.4978, 0.852, 0.5265, 0.5799, 0.1343, 0.5391, 0.1208, 0.5636, 0.09198, 0.5799, 0.1343, 0.5535, 0.1745, 0.5391, 0.1208, 0.5535, 0.1745, 0.5115, 0.1648, 0.5391, 0.1208, 0.6023, 0.09159, 0.5799, 0.1343, 0.5636, 0.09198, 0.6023, 0.09159, 0.6242, 0.1356, 0.5799, 0.1343, 0.6242, 0.1356, 0.5922, 0.1698, 0.5799, 0.1343, 0.6386, 0.0591, 0.5856, 0.05875, 0.6193, 0.0179, 0.6386, 0.0591, 0.6023, 0.09159, 0.5856, 0.05875, 0.6023, 0.09159, 0.5636, 0.09198, 0.5856, 0.05875, 0.6918, 0.9165, 0.6502, 0.9478, 0.6457, 0.9044, 0.6918, 0.9165, 0.6918, 0.9655, 0.6502, 0.9478, 0.4261, 0.8898, 0.4318, 0.8472, 0.4719, 0.8758, 0.2812, 0.7689, 0.2302, 0.7571, 0.2686, 0.7239, 0.2812, 0.7689, 0.2449, 0.8066, 0.2302, 0.7571, 0.8754, 0.9163, 0.9069, 0.9421, 0.8741, 0.9699, 0.3162, 0.7787, 0.3036, 0.737, 0.3469, 0.7486, 0.3162, 0.7787, 0.2812, 0.7689, 0.3036, 0.737, 0.2812, 0.7689, 0.2686, 0.7239, 0.3036, 0.737, 0.03605, 0.1803, 0.04118, 0.2204, 0.0, 0.1875, 0.03605, 0.1803, 0.06955, 0.2049, 0.04118, 0.2204, 0.06955, 0.2049, 0.07174, 0.2426, 0.04118, 0.2204, 0.3982, 0.9053, 0.3982, 0.9563, 0.3618, 0.9562, 0.1716, 0.9495, 0.1716, 0.9948, 0.1368, 0.9701, 0.03876, 0.1337, 0.06379, 0.1807, 0.03605, 0.1803, 0.5545, 0.8703, 0.5445, 0.9235, 0.5282, 0.8881, 0.3619, 0.883, 0.3982, 0.9053, 0.3469, 0.9178, 0.3982, 0.9053, 0.3618, 0.9562, 0.3469, 0.9178, 0.8822, 0.3708, 0.923, 0.4057, 0.8853, 0.4211, 0.8822, 0.3708, 0.9333, 0.3718, 0.923, 0.4057, 0.5339, 0.8324, 0.5282, 0.8881, 0.5034, 0.8505, 0.706, 0.09854, 0.6644, 0.09608, 0.6749, 0.04909, 0.706, 0.09854, 0.6943, 0.1435, 0.6644, 0.09608, 0.6943, 0.1435, 0.6594, 0.1458, 0.6644, 0.09608, 0.7456, 0.09668, 0.7083, 0.06837, 0.7469, 0.06304, 0.7456, 0.09668, 0.706, 0.09854, 0.7083, 0.06837, 0.5593, 0.2515, 0.5593, 0.3091, 0.5233, 0.2738, 0.5988, 0.9646, 0.5597, 0.9529, 0.5988, 0.9147, 0.9333, 0.579, 0.934, 0.5348, 0.9685, 0.57, 0.934, 0.5348, 0.9685, 0.5267, 0.9685, 0.57, 0.5455, 0.04662, 0.503, 0.04444, 0.5272, 0.0, 0.5455, 0.04662, 0.5209, 0.08506, 0.503, 0.04444, 0.5209, 0.08506, 0.4616, 0.08156, 0.503, 0.04444, 0.5856, 0.05875, 0.5734, 0.003859, 0.6193, 0.0179, 0.5856, 0.05875, 0.5455, 0.04662, 0.5734, 0.003859, 0.5455, 0.04662, 0.5272, 0.0, 0.5734, 0.003859, 0.2886, 0.6599, 0.3311, 0.6161, 0.3331, 0.6706, 0.2886, 0.6599, 0.2748, 0.6143, 0.3311, 0.6161, 0.6386, 0.0591, 0.6193, 0.0179, 0.6594, 0.006424, 0.298, 0.7027, 0.2886, 0.6599, 0.3331, 0.6706, 0.9575, 0.8044, 0.9182, 0.7759, 0.9575, 0.7594, 0.9182, 0.7759, 0.938, 0.7316, 0.9575, 0.7594, 0.3036, 0.737, 0.3412, 0.7081, 0.3469, 0.7486, 0.3036, 0.737, 0.298, 0.7027, 0.3412, 0.7081, 0.298, 0.7027, 0.3331, 0.6706, 0.3412, 0.7081, 0.6126, 0.2515, 0.5783, 0.3038, 0.5593, 0.2681, 0.6126, 0.2515, 0.6126, 0.3092, 0.5783, 0.3038, 0.4572, 0.9985, 0.4261, 0.9728, 0.4572, 0.957, 0.1263, 0.2688, 0.1587, 0.3186, 0.1033, 0.3004, 0.1263, 0.2688, 0.1661, 0.258, 0.1587, 0.3186, 0.1661, 0.258, 0.1842, 0.2826, 0.1587, 0.3186, 0.1085, 0.2408, 0.08765, 0.2756, 0.07174, 0.2426, 0.1085, 0.2408, 0.1263, 0.2688, 0.08765, 0.2756, 0.1263, 0.2688, 0.1033, 0.3004, 0.08765, 0.2756, 0.1763, 0.3801, 0.2254, 0.3951, 0.1832, 0.4189, 0.00308, 0.2374, 0.04118, 0.2204, 0.0325, 0.2739, 0.04118, 0.2204, 0.07174, 0.2426, 0.0325, 0.2739, 0.1391, 0.4086, 0.1763, 0.3801, 0.1832, 0.4189, 0.1391, 0.4086, 0.1301, 0.3687, 0.1763, 0.3801, 0.1301, 0.3687, 0.1685, 0.3429, 0.1763, 0.3801, 0.1079, 0.4296, 0.1471, 0.4389, 0.1129, 0.4577, 0.1079, 0.4296, 0.1391, 0.4086, 0.1471, 0.4389, 0.1391, 0.4086, 0.1832, 0.4189, 0.1471, 0.4389, 0.3966, 0.7028, 0.4235, 0.7258, 0.397, 0.7321, 0.3966, 0.7028, 0.4256, 0.6945, 0.4235, 0.7258, 0.06215, 0.3784, 0.08757, 0.3389, 0.0963, 0.3785, 0.07285, 0.4274, 0.06472, 0.3937, 0.1004, 0.3962, 0.07285, 0.4274, 0.0282, 0.4222, 0.06472, 0.3937, 0.0282, 0.4222, 0.01036, 0.3785, 0.06472, 0.3937, 0.07126, 0.4546, 0.1079, 0.4296, 0.1129, 0.4577, 0.07126, 0.4546, 0.07285, 0.4274, 0.1079, 0.4296, 0.07285, 0.4274, 0.1004, 0.3962, 0.1079, 0.4296, 0.7474, 0.01347, 0.7256, 0.03388, 0.7023, 0.0, 0.8648, 0.5265, 0.8659, 0.5801, 0.834, 0.5436, 0.8659, 0.5801, 0.8221, 0.5801, 0.834, 0.5436, 0.04882, 0.496, 0.01258, 0.4984, 0.03032, 0.4541, 0.1378, 0.9351, 0.1833, 0.8949, 0.1833, 0.9495, 0.05722, 0.5306, 0.0, 0.5429, 0.01258, 0.4984, 0.09725, 0.4949, 0.07126, 0.4546, 0.1129, 0.4577, 0.09725, 0.4949, 0.04882, 0.496, 0.07126, 0.4546, 0.04882, 0.496, 0.03032, 0.4541, 0.07126, 0.4546, 0.117, 0.5586, 0.06881, 0.5757, 0.08405, 0.5328, 0.117, 0.5586, 0.1042, 0.6198, 0.06881, 0.5757, 0.1042, 0.6198, 0.05908, 0.6143, 0.06881, 0.5757, 0.129, 0.5207, 0.117, 0.5586, 0.08405, 0.5328, 0.129, 0.5207, 0.1622, 0.553, 0.117, 0.5586, 0.1622, 0.553, 0.1487, 0.5909, 0.117, 0.5586, 0.1413, 0.4841, 0.09725, 0.4949, 0.1129, 0.4577, 0.1413, 0.4841, 0.129, 0.5207, 0.09725, 0.4949, 0.129, 0.5207, 0.08405, 0.5328, 0.09725, 0.4949, 0.9333, 0.2337, 0.8959, 0.2116, 0.9333, 0.1812, 0.9333, 0.2337, 0.892, 0.2565, 0.8959, 0.2116, 0.2248, 0.5155, 0.2254, 0.5596, 0.1971, 0.5332, 0.1778, 0.4654, 0.2182, 0.4953, 0.1799, 0.5135, 0.1778, 0.4654, 0.2228, 0.4462, 0.2182, 0.4953, 0.05608, 0.2998, 0.1033, 0.3004, 0.07434, 0.3282, 0.1471, 0.4389, 0.1413, 0.4841, 0.1129, 0.4577, 0.1471, 0.4389, 0.1778, 0.4654, 0.1413, 0.4841, 0.1778, 0.4654, 0.1799, 0.5135, 0.1413, 0.4841, 0.2254, 0.3951, 0.2228, 0.4462, 0.1832, 0.4189, 0.9633, 0.9304, 0.9817, 0.891, 0.9987, 0.9304, 0.08765, 0.2756, 0.1033, 0.3004, 0.05608, 0.2998, 0.8959, 0.2116, 0.8804, 0.1737, 0.9333, 0.1812, 0.1971, 0.5332, 0.1873, 0.5772, 0.1622, 0.553, 0.1873, 0.5772, 0.1487, 0.5909, 0.1622, 0.553, 0.1484, 0.8592, 0.1833, 0.8949, 0.1368, 0.8836, 0.06881, 0.5757, 0.02085, 0.5842, 0.05722, 0.5306, 0.02085, 0.5842, 0.0, 0.5429, 0.05722, 0.5306, 0.7256, 0.03388, 0.6877, 0.03224, 0.7023, 0.0, 0.7256, 0.03388, 0.7083, 0.06837, 0.6877, 0.03224, 0.5233, 0.2738, 0.5593, 0.3091, 0.5082, 0.3126, 0.4235, 0.7258, 0.4256, 0.762, 0.397, 0.7321, 0.0963, 0.3785, 0.1291, 0.3282, 0.1301, 0.3687, 0.1291, 0.3282, 0.1685, 0.3429, 0.1301, 0.3687, 0.567, 0.557, 0.6042, 0.5525, 0.5944, 0.5823, 0.567, 0.557, 0.5827, 0.5228, 0.6042, 0.5525, 0.1912, 0.2443, 0.1842, 0.2826, 0.1661, 0.258, 0.4719, 0.8758, 0.5034, 0.8416, 0.5019, 0.8898, 0.4719, 0.8758, 0.4669, 0.8234, 0.5034, 0.8416, 0.4669, 0.8234, 0.5027, 0.8035, 0.5034, 0.8416, 0.5391, 0.1208, 0.5209, 0.08506, 0.5636, 0.09198, 0.5391, 0.1208, 0.4836, 0.1285, 0.5209, 0.08506, 0.4836, 0.1285, 0.4616, 0.08156, 0.5209, 0.08506, 0.7158, 0.196, 0.6943, 0.1435, 0.7395, 0.1362, 0.7158, 0.196, 0.6874, 0.1962, 0.6943, 0.1435, 0.6874, 0.1962, 0.6594, 0.1458, 0.6943, 0.1435, 0.9245, 0.04863, 0.964, 0.09734, 0.9264, 0.0968, 0.9245, 0.04863, 0.964, 0.04838, 0.964, 0.09734, 0.08335, 0.1165, 0.06379, 0.1807, 0.03876, 0.1337, 0.1912, 0.2443, 0.2302, 0.2702, 0.1842, 0.2826, 0.1912, 0.2443, 0.2229, 0.2219, 0.2302, 0.2702, 0.9069, 0.9052, 0.9069, 0.9421, 0.8754, 0.9163, 0.6594, 0.1297, 0.6242, 0.1356, 0.6514, 0.09596, 0.7015, 0.5542, 0.7319, 0.5438, 0.7319, 0.5819, 0.5991, 0.3708, 0.5976, 0.3314, 0.6352, 0.3431, 0.6599, 0.8163, 0.7142, 0.8158, 0.6457, 0.8598, 0.6599, 0.8163, 0.7201, 0.7697, 0.7142, 0.8158, 0.8404, 0.3734, 0.8822, 0.3617, 0.8437, 0.4222, 0.9575, 0.7804, 0.9706, 0.7868, 0.9739, 0.841, 0.9575, 0.7804, 0.9739, 0.7264, 0.9706, 0.7868, 0.3469, 0.7325, 0.3561, 0.7342, 0.3604, 0.7912, 0.08335, 0.1165, 0.117, 0.1434, 0.06379, 0.1807, 0.5545, 0.8434, 0.6159, 0.8387, 0.5661, 0.8957, 0.6159, 0.8387, 0.6159, 0.8972, 0.5661, 0.8957, 0.4653, 0.4334, 0.5076, 0.4266, 0.5071, 0.4583, 0.4653, 0.4334, 0.478, 0.3941, 0.5076, 0.4266, 0.478, 0.3941, 0.5113, 0.3811, 0.5076, 0.4266, 0.9965, 0.04991, 0.9965, 0.09667, 0.964, 0.07681, 0.478, 0.3941, 0.4553, 0.364, 0.4927, 0.35, 0.8316, 0.6274, 0.8333, 0.6636, 0.7913, 0.6371, 0.8316, 0.6274, 0.8724, 0.6422, 0.8333, 0.6636, 0.8316, 0.6274, 0.8824, 0.6163, 0.8724, 0.6422, 0.9771, 0.2929, 0.9984, 0.2643, 0.9984, 0.3107, 0.785, 0.316, 0.8317, 0.267, 0.8317, 0.3288, 0.1294, 0.1258, 0.1512, 0.05061, 0.1858, 0.09, 0.1512, 0.05061, 0.2125, 0.02816, 0.1858, 0.09, 0.9771, 0.2929, 0.9683, 0.2586, 0.9984, 0.2643, 0.8824, 0.6163, 0.8712, 0.5901, 0.9083, 0.5968, 0.2302, 0.04379, 0.2125, 0.02816, 0.2167, 0.0])
me_icosphere_015.materials.append(None)
me_icosphere_015.use_remesh_preserve_volume = False
me_icosphere_015.use_remesh_preserve_attributes = False
me_icosphere_015.use_mirror_vertex_groups = False
me_icosphere_015.update()

# ---- objects
ob_icosphere_015 = bpy.data.objects.new('Icosphere.015', me_icosphere_015)

# ---- transforms, parenting, visibility, modifiers, constraints
ob_icosphere_015.location = (170.3, 584.0, 410.5)
ob_icosphere_015.rotation_euler = (6.814, 0.2997, 3.558)
ob_icosphere_015.lineart.crease_threshold = 0.0

# ---- collection membership
col_collection_1.objects.link(ob_icosphere_015)

# ---- scene / render settings (as saved in the file)
scene.frame_start = 1; scene.frame_end = 180; scene.frame_set(1)
scene.render.engine = 'BLENDER_EEVEE_NEXT'
scene.render.resolution_percentage = 50
scene.render.dither_intensity = 0.0
scene.cycles.use_denoising = False
scene.cycles.samples = 128
scene.cycles.sampling_pattern = 'TABULATED_SOBOL'
scene.cycles.use_adaptive_sampling = False
scene.cycles.use_light_tree = False
scene.cycles.blur_glossy = 0.0
scene.cycles.sample_clamp_indirect = 0.0
scene.view_settings.view_transform = 'Standard'
scene.unit_settings.scale_length = 0.01
bpy.context.view_layer.update()

# ---- added for rendering (the .blend has no active camera and no usable light): camera, sun
cam_auto = bpy.data.cameras.new('AutoCamera')
cam_auto.lens = 50.0
cam_auto.sensor_width = 36.0
cam_auto.clip_end = 1967.77
ob_auto_camera = bpy.data.objects.new('AutoCamera', cam_auto)
scene.collection.objects.link(ob_auto_camera)
ob_auto_camera.location = (281.142, 447.558, 496.8)
ob_auto_camera.rotation_euler = (1.09748, -7.21219e-08, 0.694738)
scene.camera = ob_auto_camera
light_auto_sun = bpy.data.lights.new('AutoSun', 'SUN')
light_auto_sun.energy = 3.0
light_auto_sun.angle = 0.0523599
ob_auto_sun = bpy.data.objects.new('AutoSun', light_auto_sun)
scene.collection.objects.link(ob_auto_sun)
ob_auto_sun.rotation_euler = (0.872665, 0.174533, 0.523599)
bpy.context.view_layer.update()
